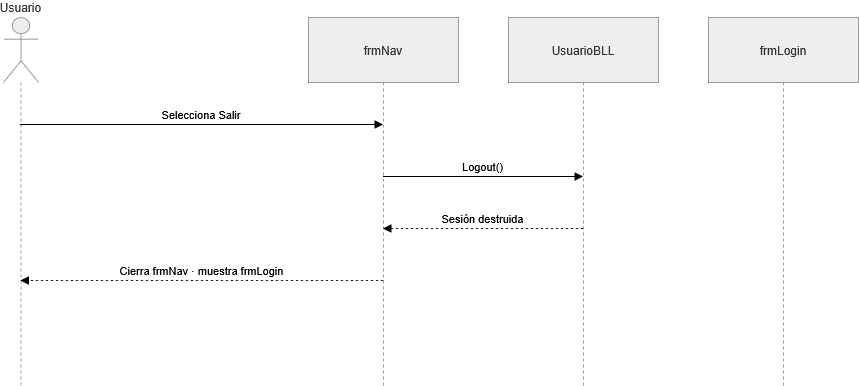

The diagram above was exported from draw.io. Its source (the exported page's mxGraphModel, read from the mxfile embedded in the PNG):
<mxGraphModel dx="1414" dy="827" grid="1" gridSize="10" guides="1" tooltips="1" connect="1" arrows="1" fold="1" page="1" pageScale="1" pageWidth="827" pageHeight="1169" math="0" shadow="0">
  <root>
    <mxCell id="0" />
    <mxCell id="1" parent="0" />
    <mxCell id="NhdCBJAEJkTizp22-tFA-1" parent="1" style="shape=umlLifeline;perimeter=lifelinePerimeter;whiteSpace=wrap;container=1;dropTarget=0;collapsible=0;recursiveResize=0;outlineConnect=0;portConstraint=eastwest;newEdgeStyle={&quot;edgeStyle&quot;:&quot;elbowEdgeStyle&quot;,&quot;elbow&quot;:&quot;vertical&quot;,&quot;curved&quot;:0,&quot;rounded&quot;:0};participant=umlActor;verticalAlign=bottom;labelPosition=center;verticalLabelPosition=top;align=center;size=65;fillColor=light-dark(#eeeeee,#1f2020);strokeColor=light-dark(#999999,#cccccc);fontColor=light-dark(#333333,#cccccc);" value="Usuario" vertex="1">
      <mxGeometry height="368" width="35" x="20" y="20" as="geometry" />
    </mxCell>
    <mxCell id="NhdCBJAEJkTizp22-tFA-2" parent="1" style="shape=umlLifeline;perimeter=lifelinePerimeter;whiteSpace=wrap;container=1;dropTarget=0;collapsible=0;recursiveResize=0;outlineConnect=0;portConstraint=eastwest;newEdgeStyle={&quot;edgeStyle&quot;:&quot;elbowEdgeStyle&quot;,&quot;elbow&quot;:&quot;vertical&quot;,&quot;curved&quot;:0,&quot;rounded&quot;:0};size=65;fillColor=light-dark(#eeeeee,#1f2020);strokeColor=light-dark(#999999,#cccccc);fontColor=light-dark(#333333,#cccccc);" value="frmNav" vertex="1">
      <mxGeometry height="368" width="150" x="325" y="20" as="geometry" />
    </mxCell>
    <mxCell id="NhdCBJAEJkTizp22-tFA-3" parent="1" style="shape=umlLifeline;perimeter=lifelinePerimeter;whiteSpace=wrap;container=1;dropTarget=0;collapsible=0;recursiveResize=0;outlineConnect=0;portConstraint=eastwest;newEdgeStyle={&quot;edgeStyle&quot;:&quot;elbowEdgeStyle&quot;,&quot;elbow&quot;:&quot;vertical&quot;,&quot;curved&quot;:0,&quot;rounded&quot;:0};size=65;fillColor=light-dark(#eeeeee,#1f2020);strokeColor=light-dark(#999999,#cccccc);fontColor=light-dark(#333333,#cccccc);" value="UsuarioBLL" vertex="1">
      <mxGeometry height="368" width="150" x="525" y="20" as="geometry" />
    </mxCell>
    <mxCell id="NhdCBJAEJkTizp22-tFA-4" parent="1" style="shape=umlLifeline;perimeter=lifelinePerimeter;whiteSpace=wrap;container=1;dropTarget=0;collapsible=0;recursiveResize=0;outlineConnect=0;portConstraint=eastwest;newEdgeStyle={&quot;edgeStyle&quot;:&quot;elbowEdgeStyle&quot;,&quot;elbow&quot;:&quot;vertical&quot;,&quot;curved&quot;:0,&quot;rounded&quot;:0};size=65;fillColor=light-dark(#eeeeee,#1f2020);strokeColor=light-dark(#999999,#cccccc);fontColor=light-dark(#333333,#cccccc);" value="frmLogin" vertex="1">
      <mxGeometry height="368" width="150" x="725" y="20" as="geometry" />
    </mxCell>
    <mxCell id="NhdCBJAEJkTizp22-tFA-5" edge="1" parent="1" source="NhdCBJAEJkTizp22-tFA-1" style="verticalAlign=bottom;edgeStyle=elbowEdgeStyle;elbow=vertical;curved=0;rounded=0;endArrow=block;" target="NhdCBJAEJkTizp22-tFA-2" value="Selecciona Salir">
      <mxGeometry relative="1" as="geometry">
        <Array as="points">
          <mxPoint x="256" y="127" />
        </Array>
      </mxGeometry>
    </mxCell>
    <mxCell id="NhdCBJAEJkTizp22-tFA-6" edge="1" parent="1" source="NhdCBJAEJkTizp22-tFA-2" style="verticalAlign=bottom;edgeStyle=elbowEdgeStyle;elbow=vertical;curved=0;rounded=0;endArrow=block;" target="NhdCBJAEJkTizp22-tFA-3" value="Logout()">
      <mxGeometry relative="1" as="geometry">
        <Array as="points">
          <mxPoint x="509" y="179" />
        </Array>
      </mxGeometry>
    </mxCell>
    <mxCell id="NhdCBJAEJkTizp22-tFA-7" edge="1" parent="1" source="NhdCBJAEJkTizp22-tFA-3" style="verticalAlign=bottom;edgeStyle=elbowEdgeStyle;elbow=vertical;curved=0;rounded=0;dashed=1;dashPattern=2 3;endArrow=block;" target="NhdCBJAEJkTizp22-tFA-2" value="Sesión destruida">
      <mxGeometry relative="1" as="geometry">
        <Array as="points">
          <mxPoint x="512" y="231" />
        </Array>
      </mxGeometry>
    </mxCell>
    <mxCell id="NhdCBJAEJkTizp22-tFA-8" edge="1" parent="1" source="NhdCBJAEJkTizp22-tFA-2" style="verticalAlign=bottom;edgeStyle=elbowEdgeStyle;elbow=vertical;curved=0;rounded=0;dashed=1;dashPattern=2 3;endArrow=block;" target="NhdCBJAEJkTizp22-tFA-1" value="Cierra frmNav · muestra frmLogin">
      <mxGeometry relative="1" as="geometry">
        <Array as="points">
          <mxPoint x="259" y="283" />
        </Array>
      </mxGeometry>
    </mxCell>
  </root>
</mxGraphModel>